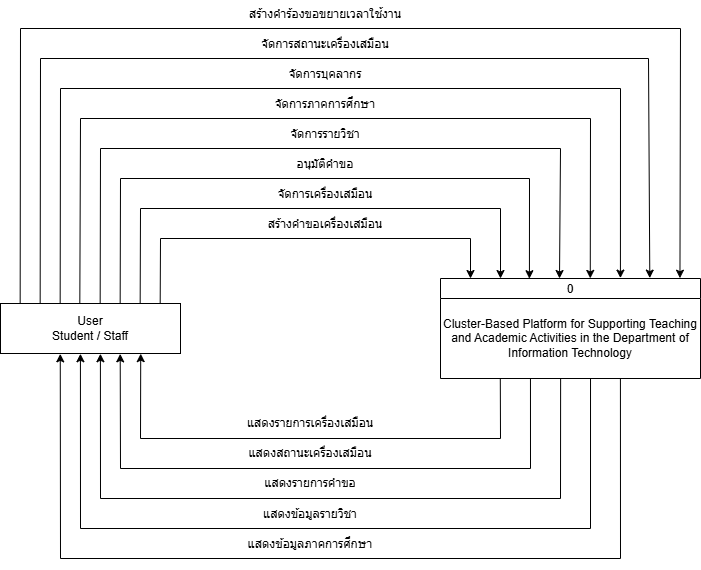

The diagram above was exported from draw.io. Its source (the exported page's mxGraphModel, read from the mxfile embedded in the PNG):
<mxGraphModel dx="448" dy="455" grid="1" gridSize="10" guides="1" tooltips="1" connect="1" arrows="1" fold="1" page="1" pageScale="1" pageWidth="1600" pageHeight="900" background="#ffffff" math="0" shadow="0">
  <root>
    <mxCell id="0" />
    <mxCell id="1" parent="0" />
    <mxCell id="8ooyTICkAaJpjXIGS_03-1" value="0" style="swimlane;fontStyle=0;childLayout=stackLayout;horizontal=1;startSize=20;fillColor=#ffffff;horizontalStack=0;resizeParent=1;resizeParentMax=0;resizeLast=0;collapsible=0;marginBottom=0;swimlaneFillColor=#ffffff;" parent="1" vertex="1">
      <mxGeometry x="930" y="400" width="260" height="100" as="geometry" />
    </mxCell>
    <mxCell id="8ooyTICkAaJpjXIGS_03-5" value="Cluster-Based Platform for Supporting Teaching and Academic Activities in the Department of Information Technology" style="text;html=1;whiteSpace=wrap;strokeColor=none;fillColor=none;align=center;verticalAlign=middle;rounded=0;" parent="8ooyTICkAaJpjXIGS_03-1" vertex="1">
      <mxGeometry y="20" width="260" height="80" as="geometry" />
    </mxCell>
    <mxCell id="8ooyTICkAaJpjXIGS_03-4" value="&lt;div&gt;User&lt;/div&gt;&lt;div&gt;Student / Staff&lt;/div&gt;" style="html=1;dashed=0;whiteSpace=wrap;" parent="1" vertex="1">
      <mxGeometry x="490" y="425" width="180" height="50" as="geometry" />
    </mxCell>
    <mxCell id="8ooyTICkAaJpjXIGS_03-10" value="" style="endArrow=classic;html=1;rounded=0;exitX=0.889;exitY=0.001;exitDx=0;exitDy=0;exitPerimeter=0;" parent="1" edge="1">
      <mxGeometry width="50" height="50" relative="1" as="geometry">
        <mxPoint x="649.6800000000002" y="424.99999999999994" as="sourcePoint" />
        <mxPoint x="960" y="400" as="targetPoint" />
        <Array as="points">
          <mxPoint x="650" y="360" />
          <mxPoint x="960" y="360" />
        </Array>
      </mxGeometry>
    </mxCell>
    <mxCell id="8ooyTICkAaJpjXIGS_03-11" value="" style="endArrow=classic;html=1;rounded=0;exitX=0.889;exitY=0.001;exitDx=0;exitDy=0;exitPerimeter=0;" parent="1" edge="1">
      <mxGeometry width="50" height="50" relative="1" as="geometry">
        <mxPoint x="629.66" y="425" as="sourcePoint" />
        <mxPoint x="990" y="400" as="targetPoint" />
        <Array as="points">
          <mxPoint x="630" y="330" />
          <mxPoint x="990" y="330" />
        </Array>
      </mxGeometry>
    </mxCell>
    <mxCell id="8ooyTICkAaJpjXIGS_03-12" value="" style="endArrow=classic;html=1;rounded=0;exitX=0.889;exitY=0.001;exitDx=0;exitDy=0;exitPerimeter=0;entryX=0.342;entryY=0.002;entryDx=0;entryDy=0;entryPerimeter=0;" parent="1" target="8ooyTICkAaJpjXIGS_03-1" edge="1">
      <mxGeometry width="50" height="50" relative="1" as="geometry">
        <mxPoint x="609.66" y="425" as="sourcePoint" />
        <mxPoint x="609.66" y="280" as="targetPoint" />
        <Array as="points">
          <mxPoint x="610" y="300" />
          <mxPoint x="1019" y="300" />
        </Array>
      </mxGeometry>
    </mxCell>
    <mxCell id="8ooyTICkAaJpjXIGS_03-13" value="" style="endArrow=classic;html=1;rounded=0;exitX=0.889;exitY=0.001;exitDx=0;exitDy=0;exitPerimeter=0;" parent="1" edge="1">
      <mxGeometry width="50" height="50" relative="1" as="geometry">
        <mxPoint x="589.66" y="425" as="sourcePoint" />
        <mxPoint x="1049" y="400" as="targetPoint" />
        <Array as="points">
          <mxPoint x="590" y="270" />
          <mxPoint x="1050" y="270" />
        </Array>
      </mxGeometry>
    </mxCell>
    <mxCell id="8ooyTICkAaJpjXIGS_03-14" value="" style="endArrow=classic;html=1;rounded=0;exitX=0.889;exitY=0.001;exitDx=0;exitDy=0;exitPerimeter=0;entryX=0.576;entryY=-0.001;entryDx=0;entryDy=0;entryPerimeter=0;" parent="1" target="8ooyTICkAaJpjXIGS_03-1" edge="1">
      <mxGeometry width="50" height="50" relative="1" as="geometry">
        <mxPoint x="569.3199999999999" y="425" as="sourcePoint" />
        <mxPoint x="569.3199999999999" y="280" as="targetPoint" />
        <Array as="points">
          <mxPoint x="570" y="240" />
          <mxPoint x="1080" y="240" />
        </Array>
      </mxGeometry>
    </mxCell>
    <mxCell id="8ooyTICkAaJpjXIGS_03-15" value="" style="endArrow=classic;html=1;rounded=0;exitX=0.889;exitY=0.001;exitDx=0;exitDy=0;exitPerimeter=0;entryX=0.692;entryY=-0.004;entryDx=0;entryDy=0;entryPerimeter=0;" parent="1" target="8ooyTICkAaJpjXIGS_03-1" edge="1">
      <mxGeometry width="50" height="50" relative="1" as="geometry">
        <mxPoint x="549.66" y="425" as="sourcePoint" />
        <mxPoint x="549.66" y="280" as="targetPoint" />
        <Array as="points">
          <mxPoint x="550" y="210" />
          <mxPoint x="1110" y="210" />
        </Array>
      </mxGeometry>
    </mxCell>
    <mxCell id="8ooyTICkAaJpjXIGS_03-16" value="" style="endArrow=classic;html=1;rounded=0;exitX=0.889;exitY=0.001;exitDx=0;exitDy=0;exitPerimeter=0;entryX=0.805;entryY=-0.004;entryDx=0;entryDy=0;entryPerimeter=0;" parent="1" target="8ooyTICkAaJpjXIGS_03-1" edge="1">
      <mxGeometry width="50" height="50" relative="1" as="geometry">
        <mxPoint x="529.66" y="425" as="sourcePoint" />
        <mxPoint x="529.66" y="280" as="targetPoint" />
        <Array as="points">
          <mxPoint x="530" y="180" />
          <mxPoint x="1138" y="180" />
        </Array>
      </mxGeometry>
    </mxCell>
    <mxCell id="8ooyTICkAaJpjXIGS_03-17" value="" style="endArrow=classic;html=1;rounded=0;exitX=0.889;exitY=0.001;exitDx=0;exitDy=0;exitPerimeter=0;entryX=0.921;entryY=-0.003;entryDx=0;entryDy=0;entryPerimeter=0;" parent="1" target="8ooyTICkAaJpjXIGS_03-1" edge="1">
      <mxGeometry width="50" height="50" relative="1" as="geometry">
        <mxPoint x="509.66" y="425" as="sourcePoint" />
        <mxPoint x="509.66" y="280" as="targetPoint" />
        <Array as="points">
          <mxPoint x="510" y="150" />
          <mxPoint x="1170" y="150" />
        </Array>
      </mxGeometry>
    </mxCell>
    <mxCell id="8ooyTICkAaJpjXIGS_03-24" value="" style="endArrow=classic;html=1;rounded=0;exitX=0.23;exitY=0.999;exitDx=0;exitDy=0;exitPerimeter=0;entryX=0.779;entryY=1.003;entryDx=0;entryDy=0;entryPerimeter=0;" parent="1" source="8ooyTICkAaJpjXIGS_03-5" target="8ooyTICkAaJpjXIGS_03-4" edge="1">
      <mxGeometry width="50" height="50" relative="1" as="geometry">
        <mxPoint x="910" y="580" as="sourcePoint" />
        <mxPoint x="960" y="530" as="targetPoint" />
        <Array as="points">
          <mxPoint x="990" y="560" />
          <mxPoint x="630" y="560" />
        </Array>
      </mxGeometry>
    </mxCell>
    <mxCell id="8ooyTICkAaJpjXIGS_03-25" value="" style="endArrow=classic;html=1;rounded=0;entryX=0.665;entryY=1.007;entryDx=0;entryDy=0;entryPerimeter=0;exitX=0.346;exitY=1;exitDx=0;exitDy=0;exitPerimeter=0;" parent="1" source="8ooyTICkAaJpjXIGS_03-5" target="8ooyTICkAaJpjXIGS_03-4" edge="1">
      <mxGeometry width="50" height="50" relative="1" as="geometry">
        <mxPoint x="1020" y="550" as="sourcePoint" />
        <mxPoint x="840" y="510" as="targetPoint" />
        <Array as="points">
          <mxPoint x="1020" y="590" />
          <mxPoint x="610" y="590" />
        </Array>
      </mxGeometry>
    </mxCell>
    <mxCell id="8ooyTICkAaJpjXIGS_03-26" value="" style="endArrow=classic;html=1;rounded=0;entryX=0.555;entryY=1.005;entryDx=0;entryDy=0;entryPerimeter=0;exitX=0.462;exitY=0.999;exitDx=0;exitDy=0;exitPerimeter=0;" parent="1" source="8ooyTICkAaJpjXIGS_03-5" target="8ooyTICkAaJpjXIGS_03-4" edge="1">
      <mxGeometry width="50" height="50" relative="1" as="geometry">
        <mxPoint x="1050" y="510" as="sourcePoint" />
        <mxPoint x="580" y="490" as="targetPoint" />
        <Array as="points">
          <mxPoint x="1050" y="620" />
          <mxPoint x="590" y="620" />
        </Array>
      </mxGeometry>
    </mxCell>
    <mxCell id="8ooyTICkAaJpjXIGS_03-27" value="" style="endArrow=classic;html=1;rounded=0;entryX=0.444;entryY=1.005;entryDx=0;entryDy=0;entryPerimeter=0;exitX=0.577;exitY=1;exitDx=0;exitDy=0;exitPerimeter=0;" parent="1" source="8ooyTICkAaJpjXIGS_03-5" target="8ooyTICkAaJpjXIGS_03-4" edge="1">
      <mxGeometry width="50" height="50" relative="1" as="geometry">
        <mxPoint x="660" y="630" as="sourcePoint" />
        <mxPoint x="710" y="580" as="targetPoint" />
        <Array as="points">
          <mxPoint x="1080" y="650" />
          <mxPoint x="570" y="650" />
        </Array>
      </mxGeometry>
    </mxCell>
    <mxCell id="8ooyTICkAaJpjXIGS_03-28" value="" style="endArrow=classic;html=1;rounded=0;entryX=0.332;entryY=1.007;entryDx=0;entryDy=0;entryPerimeter=0;exitX=0.692;exitY=1.001;exitDx=0;exitDy=0;exitPerimeter=0;" parent="1" source="8ooyTICkAaJpjXIGS_03-5" target="8ooyTICkAaJpjXIGS_03-4" edge="1">
      <mxGeometry width="50" height="50" relative="1" as="geometry">
        <mxPoint x="1110" y="630" as="sourcePoint" />
        <mxPoint x="550" y="490" as="targetPoint" />
        <Array as="points">
          <mxPoint x="1110" y="680" />
          <mxPoint x="550" y="680" />
        </Array>
      </mxGeometry>
    </mxCell>
    <mxCell id="8ooyTICkAaJpjXIGS_03-30" value="สร้างคำขอเครื่องเสมือน" style="text;whiteSpace=wrap;align=center;" parent="1" vertex="1">
      <mxGeometry x="740" y="332" width="150" height="40" as="geometry" />
    </mxCell>
    <mxCell id="8ooyTICkAaJpjXIGS_03-31" value="จัดการเครื่องเสมือน" style="text;whiteSpace=wrap;align=center;" parent="1" vertex="1">
      <mxGeometry x="750" y="302" width="130" height="40" as="geometry" />
    </mxCell>
    <mxCell id="8ooyTICkAaJpjXIGS_03-32" value="อนุมัติคำขอ" style="text;whiteSpace=wrap;align=center;" parent="1" vertex="1">
      <mxGeometry x="770" y="272" width="90" height="40" as="geometry" />
    </mxCell>
    <mxCell id="8ooyTICkAaJpjXIGS_03-33" value="จัดการรายวิชา" style="text;whiteSpace=wrap;align=center;" parent="1" vertex="1">
      <mxGeometry x="760" y="242" width="110" height="40" as="geometry" />
    </mxCell>
    <mxCell id="8ooyTICkAaJpjXIGS_03-34" value="จัดการภาคการศึกษา" style="text;whiteSpace=wrap;align=center;" parent="1" vertex="1">
      <mxGeometry x="750" y="212" width="130" height="40" as="geometry" />
    </mxCell>
    <mxCell id="8ooyTICkAaJpjXIGS_03-35" value="จัดการบุคลากร" style="text;whiteSpace=wrap;align=center;" parent="1" vertex="1">
      <mxGeometry x="760" y="182" width="110" height="40" as="geometry" />
    </mxCell>
    <mxCell id="8ooyTICkAaJpjXIGS_03-36" value="จัดการสถานะเครื่องเสมือน" style="text;whiteSpace=wrap;align=center;" parent="1" vertex="1">
      <mxGeometry x="740" y="152" width="150" height="40" as="geometry" />
    </mxCell>
    <mxCell id="8ooyTICkAaJpjXIGS_03-38" value="สร้างคำร้องขอขยายเวลาใช้งาน" style="text;whiteSpace=wrap;align=center;" parent="1" vertex="1">
      <mxGeometry x="720" y="122" width="190" height="40" as="geometry" />
    </mxCell>
    <mxCell id="8ooyTICkAaJpjXIGS_03-39" value="แสดงรายการเครื่องเสมือน" style="text;whiteSpace=wrap;align=center;" parent="1" vertex="1">
      <mxGeometry x="720" y="531" width="160" height="40" as="geometry" />
    </mxCell>
    <mxCell id="8ooyTICkAaJpjXIGS_03-40" value="แสดงสถานะเครื่องเสมือน" style="text;whiteSpace=wrap;align=center;" parent="1" vertex="1">
      <mxGeometry x="720" y="561" width="160" height="40" as="geometry" />
    </mxCell>
    <mxCell id="8ooyTICkAaJpjXIGS_03-41" value="แสดงรายการคำขอ" style="text;whiteSpace=wrap;align=center;" parent="1" vertex="1">
      <mxGeometry x="740" y="591" width="120" height="40" as="geometry" />
    </mxCell>
    <mxCell id="8ooyTICkAaJpjXIGS_03-42" value="แสดงข้อมูลรายวิชา" style="text;whiteSpace=wrap;align=center;" parent="1" vertex="1">
      <mxGeometry x="735" y="622" width="130" height="40" as="geometry" />
    </mxCell>
    <mxCell id="8ooyTICkAaJpjXIGS_03-43" value="แสดงข้อมูลภาคการศึกษา" style="text;whiteSpace=wrap;align=center;" parent="1" vertex="1">
      <mxGeometry x="720" y="652" width="160" height="40" as="geometry" />
    </mxCell>
  </root>
</mxGraphModel>